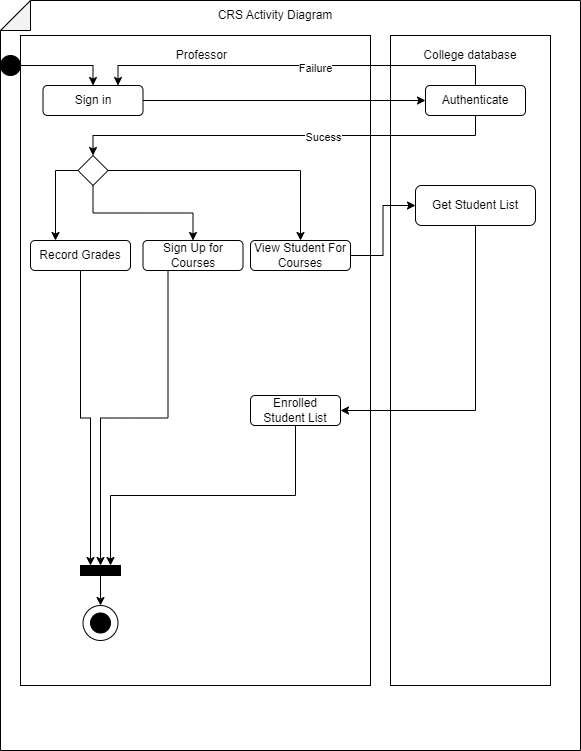

The diagram above was exported from draw.io. Its source (the exported page's mxGraphModel, read from the mxfile embedded in the PNG):
<mxGraphModel dx="1354" dy="661" grid="1" gridSize="10" guides="1" tooltips="1" connect="1" arrows="1" fold="1" page="1" pageScale="1" pageWidth="850" pageHeight="1100" background="none" math="0" shadow="0">
  <root>
    <mxCell id="0" />
    <mxCell id="1" parent="0" />
    <mxCell id="0VwW8l9ZkbFuk8TATnsR-1" value="" style="shape=note;whiteSpace=wrap;html=1;backgroundOutline=1;darkOpacity=0.05;direction=north;" parent="1" vertex="1">
      <mxGeometry x="10" y="15" width="580" height="750" as="geometry" />
    </mxCell>
    <mxCell id="0VwW8l9ZkbFuk8TATnsR-2" value="CRS Activity Diagram" style="text;html=1;strokeColor=none;fillColor=none;align=center;verticalAlign=middle;whiteSpace=wrap;rounded=0;" parent="1" vertex="1">
      <mxGeometry x="170" y="20" width="230" height="20" as="geometry" />
    </mxCell>
    <mxCell id="0VwW8l9ZkbFuk8TATnsR-3" value="" style="rounded=0;whiteSpace=wrap;html=1;" parent="1" vertex="1">
      <mxGeometry x="30" y="50" width="350" height="650" as="geometry" />
    </mxCell>
    <mxCell id="0VwW8l9ZkbFuk8TATnsR-5" value="" style="ellipse;whiteSpace=wrap;html=1;aspect=fixed;strokeColor=#000000;fillColor=#000000;" parent="1" vertex="1">
      <mxGeometry x="10" y="70" width="20" height="20" as="geometry" />
    </mxCell>
    <mxCell id="0VwW8l9ZkbFuk8TATnsR-6" value="Teach Course" style="rounded=1;whiteSpace=wrap;html=1;" parent="1" vertex="1">
      <mxGeometry x="440" y="190" width="100" height="30" as="geometry" />
    </mxCell>
    <mxCell id="0VwW8l9ZkbFuk8TATnsR-8" value="" style="rounded=0;whiteSpace=wrap;html=1;" parent="1" vertex="1">
      <mxGeometry x="400" y="50" width="160" height="650" as="geometry" />
    </mxCell>
    <mxCell id="0VwW8l9ZkbFuk8TATnsR-9" value="College database" style="text;html=1;strokeColor=none;fillColor=none;align=center;verticalAlign=middle;whiteSpace=wrap;rounded=0;" parent="1" vertex="1">
      <mxGeometry x="420" y="55" width="120" height="30" as="geometry" />
    </mxCell>
    <mxCell id="0VwW8l9ZkbFuk8TATnsR-76" style="edgeStyle=orthogonalEdgeStyle;rounded=0;orthogonalLoop=1;jettySize=auto;html=1;exitX=0.5;exitY=1;exitDx=0;exitDy=0;entryX=0.75;entryY=0;entryDx=0;entryDy=0;" parent="1" source="0VwW8l9ZkbFuk8TATnsR-18" target="0VwW8l9ZkbFuk8TATnsR-38" edge="1">
      <mxGeometry relative="1" as="geometry" />
    </mxCell>
    <mxCell id="0VwW8l9ZkbFuk8TATnsR-18" value="Enrolled Student List" style="rounded=1;whiteSpace=wrap;html=1;" parent="1" vertex="1">
      <mxGeometry x="260" y="410" width="90" height="30" as="geometry" />
    </mxCell>
    <mxCell id="0VwW8l9ZkbFuk8TATnsR-19" style="edgeStyle=orthogonalEdgeStyle;rounded=0;orthogonalLoop=1;jettySize=auto;html=1;exitX=0.5;exitY=1;exitDx=0;exitDy=0;" parent="1" edge="1">
      <mxGeometry relative="1" as="geometry">
        <mxPoint x="430" y="480" as="sourcePoint" />
        <mxPoint x="430" y="480" as="targetPoint" />
      </mxGeometry>
    </mxCell>
    <mxCell id="0VwW8l9ZkbFuk8TATnsR-29" value="" style="ellipse;whiteSpace=wrap;html=1;aspect=fixed;" parent="1" vertex="1">
      <mxGeometry x="92.5" y="620" width="35" height="35" as="geometry" />
    </mxCell>
    <mxCell id="0VwW8l9ZkbFuk8TATnsR-30" value="" style="ellipse;whiteSpace=wrap;html=1;aspect=fixed;strokeColor=#000000;fillColor=#000000;" parent="1" vertex="1">
      <mxGeometry x="100" y="627.5" width="20" height="20" as="geometry" />
    </mxCell>
    <mxCell id="0VwW8l9ZkbFuk8TATnsR-63" style="edgeStyle=orthogonalEdgeStyle;rounded=0;orthogonalLoop=1;jettySize=auto;html=1;exitX=0;exitY=0.5;exitDx=0;exitDy=0;entryX=0.25;entryY=0;entryDx=0;entryDy=0;" parent="1" source="0VwW8l9ZkbFuk8TATnsR-36" target="0VwW8l9ZkbFuk8TATnsR-62" edge="1">
      <mxGeometry relative="1" as="geometry" />
    </mxCell>
    <mxCell id="0VwW8l9ZkbFuk8TATnsR-64" style="edgeStyle=orthogonalEdgeStyle;rounded=0;orthogonalLoop=1;jettySize=auto;html=1;exitX=1;exitY=0.5;exitDx=0;exitDy=0;" parent="1" source="0VwW8l9ZkbFuk8TATnsR-36" target="0VwW8l9ZkbFuk8TATnsR-61" edge="1">
      <mxGeometry relative="1" as="geometry" />
    </mxCell>
    <mxCell id="0VwW8l9ZkbFuk8TATnsR-72" style="edgeStyle=orthogonalEdgeStyle;rounded=0;orthogonalLoop=1;jettySize=auto;html=1;exitX=0.5;exitY=1;exitDx=0;exitDy=0;entryX=0.5;entryY=0;entryDx=0;entryDy=0;" parent="1" source="0VwW8l9ZkbFuk8TATnsR-36" target="0VwW8l9ZkbFuk8TATnsR-71" edge="1">
      <mxGeometry relative="1" as="geometry" />
    </mxCell>
    <mxCell id="0VwW8l9ZkbFuk8TATnsR-36" value="" style="rhombus;whiteSpace=wrap;html=1;" parent="1" vertex="1">
      <mxGeometry x="87.5" y="170" width="30" height="30" as="geometry" />
    </mxCell>
    <mxCell id="0VwW8l9ZkbFuk8TATnsR-38" value="" style="rounded=0;whiteSpace=wrap;html=1;fillColor=#000000;rotation=-90;direction=south;" parent="1" vertex="1">
      <mxGeometry x="105" y="565" width="10" height="40" as="geometry" />
    </mxCell>
    <mxCell id="0VwW8l9ZkbFuk8TATnsR-39" value="" style="endArrow=classic;html=1;rounded=0;exitX=0.5;exitY=1;exitDx=0;exitDy=0;entryX=0.5;entryY=0;entryDx=0;entryDy=0;" parent="1" source="0VwW8l9ZkbFuk8TATnsR-38" target="0VwW8l9ZkbFuk8TATnsR-29" edge="1">
      <mxGeometry width="50" height="50" relative="1" as="geometry">
        <mxPoint x="350" y="460" as="sourcePoint" />
        <mxPoint x="400" y="410" as="targetPoint" />
      </mxGeometry>
    </mxCell>
    <mxCell id="0VwW8l9ZkbFuk8TATnsR-54" value="Professor&amp;nbsp;" style="text;html=1;strokeColor=none;fillColor=none;align=center;verticalAlign=middle;whiteSpace=wrap;rounded=0;" parent="1" vertex="1">
      <mxGeometry x="152.5" y="55" width="120" height="30" as="geometry" />
    </mxCell>
    <mxCell id="0VwW8l9ZkbFuk8TATnsR-56" value="" style="edgeStyle=orthogonalEdgeStyle;rounded=0;orthogonalLoop=1;jettySize=auto;html=1;exitX=1;exitY=0.5;exitDx=0;exitDy=0;entryX=0.5;entryY=0;entryDx=0;entryDy=0;" parent="1" source="0VwW8l9ZkbFuk8TATnsR-5" target="0VwW8l9ZkbFuk8TATnsR-55" edge="1">
      <mxGeometry relative="1" as="geometry">
        <mxPoint x="20" y="80" as="sourcePoint" />
        <mxPoint x="110" y="140" as="targetPoint" />
      </mxGeometry>
    </mxCell>
    <mxCell id="f9aglN--_RMF9AL0HRcd-5" style="edgeStyle=orthogonalEdgeStyle;rounded=0;orthogonalLoop=1;jettySize=auto;html=1;exitX=1;exitY=0.5;exitDx=0;exitDy=0;entryX=0;entryY=0.5;entryDx=0;entryDy=0;" parent="1" source="0VwW8l9ZkbFuk8TATnsR-55" target="f9aglN--_RMF9AL0HRcd-3" edge="1">
      <mxGeometry relative="1" as="geometry" />
    </mxCell>
    <mxCell id="0VwW8l9ZkbFuk8TATnsR-55" value="Sign in" style="rounded=1;whiteSpace=wrap;html=1;" parent="1" vertex="1">
      <mxGeometry x="52.5" y="100" width="100" height="30" as="geometry" />
    </mxCell>
    <mxCell id="0VwW8l9ZkbFuk8TATnsR-69" style="edgeStyle=orthogonalEdgeStyle;rounded=0;orthogonalLoop=1;jettySize=auto;html=1;exitX=1;exitY=0.5;exitDx=0;exitDy=0;entryX=0;entryY=0.5;entryDx=0;entryDy=0;" parent="1" source="0VwW8l9ZkbFuk8TATnsR-61" target="0VwW8l9ZkbFuk8TATnsR-68" edge="1">
      <mxGeometry relative="1" as="geometry" />
    </mxCell>
    <mxCell id="0VwW8l9ZkbFuk8TATnsR-61" value="View Student For Courses" style="rounded=1;whiteSpace=wrap;html=1;" parent="1" vertex="1">
      <mxGeometry x="260" y="255" width="100" height="30" as="geometry" />
    </mxCell>
    <mxCell id="0VwW8l9ZkbFuk8TATnsR-75" style="edgeStyle=orthogonalEdgeStyle;rounded=0;orthogonalLoop=1;jettySize=auto;html=1;exitX=0.5;exitY=1;exitDx=0;exitDy=0;entryX=0.25;entryY=0;entryDx=0;entryDy=0;" parent="1" source="0VwW8l9ZkbFuk8TATnsR-62" target="0VwW8l9ZkbFuk8TATnsR-38" edge="1">
      <mxGeometry relative="1" as="geometry" />
    </mxCell>
    <mxCell id="0VwW8l9ZkbFuk8TATnsR-62" value="Record Grades" style="rounded=1;whiteSpace=wrap;html=1;" parent="1" vertex="1">
      <mxGeometry x="40" y="255" width="100" height="30" as="geometry" />
    </mxCell>
    <mxCell id="f9aglN--_RMF9AL0HRcd-9" style="edgeStyle=orthogonalEdgeStyle;rounded=0;orthogonalLoop=1;jettySize=auto;html=1;exitX=0.5;exitY=1;exitDx=0;exitDy=0;entryX=1;entryY=0.5;entryDx=0;entryDy=0;" parent="1" source="0VwW8l9ZkbFuk8TATnsR-68" target="0VwW8l9ZkbFuk8TATnsR-18" edge="1">
      <mxGeometry relative="1" as="geometry" />
    </mxCell>
    <mxCell id="0VwW8l9ZkbFuk8TATnsR-68" value="Get Student List" style="rounded=1;whiteSpace=wrap;html=1;" parent="1" vertex="1">
      <mxGeometry x="425" y="200" width="120" height="40" as="geometry" />
    </mxCell>
    <mxCell id="0VwW8l9ZkbFuk8TATnsR-77" style="edgeStyle=orthogonalEdgeStyle;rounded=0;orthogonalLoop=1;jettySize=auto;html=1;exitX=0.25;exitY=1;exitDx=0;exitDy=0;entryX=0.5;entryY=0;entryDx=0;entryDy=0;" parent="1" source="0VwW8l9ZkbFuk8TATnsR-71" target="0VwW8l9ZkbFuk8TATnsR-38" edge="1">
      <mxGeometry relative="1" as="geometry" />
    </mxCell>
    <mxCell id="0VwW8l9ZkbFuk8TATnsR-71" value="Sign Up for Courses" style="rounded=1;whiteSpace=wrap;html=1;" parent="1" vertex="1">
      <mxGeometry x="152.5" y="255" width="100" height="30" as="geometry" />
    </mxCell>
    <mxCell id="f9aglN--_RMF9AL0HRcd-4" style="edgeStyle=orthogonalEdgeStyle;rounded=0;orthogonalLoop=1;jettySize=auto;html=1;exitX=0.5;exitY=1;exitDx=0;exitDy=0;entryX=0.5;entryY=0;entryDx=0;entryDy=0;" parent="1" source="f9aglN--_RMF9AL0HRcd-3" target="0VwW8l9ZkbFuk8TATnsR-36" edge="1">
      <mxGeometry relative="1" as="geometry" />
    </mxCell>
    <mxCell id="f9aglN--_RMF9AL0HRcd-6" value="Sucess" style="edgeLabel;html=1;align=center;verticalAlign=middle;resizable=0;points=[];" parent="f9aglN--_RMF9AL0HRcd-4" vertex="1" connectable="0">
      <mxGeometry x="-0.1789" y="1" relative="1" as="geometry">
        <mxPoint as="offset" />
      </mxGeometry>
    </mxCell>
    <mxCell id="f9aglN--_RMF9AL0HRcd-7" style="edgeStyle=orthogonalEdgeStyle;rounded=0;orthogonalLoop=1;jettySize=auto;html=1;exitX=0.5;exitY=0;exitDx=0;exitDy=0;entryX=0.75;entryY=0;entryDx=0;entryDy=0;" parent="1" source="f9aglN--_RMF9AL0HRcd-3" target="0VwW8l9ZkbFuk8TATnsR-55" edge="1">
      <mxGeometry relative="1" as="geometry" />
    </mxCell>
    <mxCell id="f9aglN--_RMF9AL0HRcd-8" value="Failure" style="edgeLabel;html=1;align=center;verticalAlign=middle;resizable=0;points=[];" parent="f9aglN--_RMF9AL0HRcd-7" vertex="1" connectable="0">
      <mxGeometry x="-0.087" y="2" relative="1" as="geometry">
        <mxPoint as="offset" />
      </mxGeometry>
    </mxCell>
    <mxCell id="f9aglN--_RMF9AL0HRcd-3" value="Authenticate" style="rounded=1;whiteSpace=wrap;html=1;" parent="1" vertex="1">
      <mxGeometry x="435" y="100" width="100" height="30" as="geometry" />
    </mxCell>
  </root>
</mxGraphModel>